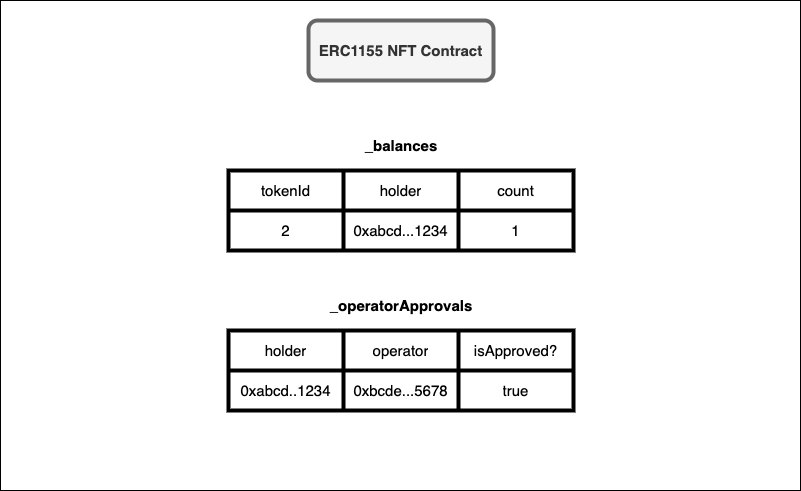

The diagram above was exported from draw.io. Its source (the exported page's mxGraphModel, read from the mxfile embedded in the PNG):
<mxGraphModel dx="1426" dy="744" grid="1" gridSize="10" guides="1" tooltips="1" connect="1" arrows="1" fold="1" page="1" pageScale="1" pageWidth="850" pageHeight="1100" math="0" shadow="0">
  <root>
    <mxCell id="0" />
    <mxCell id="1" parent="0" />
    <mxCell id="2" value="" style="rounded=0;whiteSpace=wrap;html=1;" vertex="1" parent="1">
      <mxGeometry x="25" y="320" width="800" height="490" as="geometry" />
    </mxCell>
    <mxCell id="3" value="&lt;b&gt;&lt;font style=&quot;font-size: 15px;&quot;&gt;ERC1155 NFT Contract&lt;/font&gt;&lt;/b&gt;" style="rounded=1;whiteSpace=wrap;html=1;strokeWidth=4;fillColor=#f5f5f5;fontColor=#333333;strokeColor=#666666;" vertex="1" parent="1">
      <mxGeometry x="333" y="340" width="185" height="60" as="geometry" />
    </mxCell>
    <mxCell id="4" value="" style="shape=table;startSize=0;container=1;collapsible=0;childLayout=tableLayout;rounded=1;strokeWidth=4;fontSize=15;swimlaneFillColor=default;" vertex="1" parent="1">
      <mxGeometry x="253" y="490" width="345" height="80" as="geometry" />
    </mxCell>
    <mxCell id="5" value="" style="shape=tableRow;horizontal=0;startSize=0;swimlaneHead=0;swimlaneBody=0;top=0;left=0;bottom=0;right=0;collapsible=0;dropTarget=0;fillColor=none;points=[[0,0.5],[1,0.5]];portConstraint=eastwest;rounded=1;strokeWidth=4;fontSize=15;" vertex="1" parent="4">
      <mxGeometry width="345" height="40" as="geometry" />
    </mxCell>
    <mxCell id="6" value="tokenId" style="shape=partialRectangle;html=1;whiteSpace=wrap;connectable=0;overflow=hidden;fillColor=none;top=0;left=0;bottom=0;right=0;pointerEvents=1;rounded=1;strokeWidth=4;fontSize=15;" vertex="1" parent="5">
      <mxGeometry width="115" height="40" as="geometry">
        <mxRectangle width="115" height="40" as="alternateBounds" />
      </mxGeometry>
    </mxCell>
    <mxCell id="7" value="holder" style="shape=partialRectangle;html=1;whiteSpace=wrap;connectable=0;overflow=hidden;fillColor=none;top=0;left=0;bottom=0;right=0;pointerEvents=1;rounded=1;strokeWidth=4;fontSize=15;" vertex="1" parent="5">
      <mxGeometry x="115" width="115" height="40" as="geometry">
        <mxRectangle width="115" height="40" as="alternateBounds" />
      </mxGeometry>
    </mxCell>
    <mxCell id="8" value="count" style="shape=partialRectangle;html=1;whiteSpace=wrap;connectable=0;overflow=hidden;fillColor=none;top=0;left=0;bottom=0;right=0;pointerEvents=1;rounded=1;strokeWidth=4;fontSize=15;" vertex="1" parent="5">
      <mxGeometry x="230" width="115" height="40" as="geometry">
        <mxRectangle width="115" height="40" as="alternateBounds" />
      </mxGeometry>
    </mxCell>
    <mxCell id="9" value="" style="shape=tableRow;horizontal=0;startSize=0;swimlaneHead=0;swimlaneBody=0;top=0;left=0;bottom=0;right=0;collapsible=0;dropTarget=0;fillColor=none;points=[[0,0.5],[1,0.5]];portConstraint=eastwest;rounded=1;strokeWidth=4;fontSize=15;" vertex="1" parent="4">
      <mxGeometry y="40" width="345" height="40" as="geometry" />
    </mxCell>
    <mxCell id="10" value="2" style="shape=partialRectangle;html=1;whiteSpace=wrap;connectable=0;overflow=hidden;fillColor=none;top=0;left=0;bottom=0;right=0;pointerEvents=1;rounded=1;strokeWidth=4;fontSize=15;" vertex="1" parent="9">
      <mxGeometry width="115" height="40" as="geometry">
        <mxRectangle width="115" height="40" as="alternateBounds" />
      </mxGeometry>
    </mxCell>
    <mxCell id="11" value="0xabcd...1234" style="shape=partialRectangle;html=1;whiteSpace=wrap;connectable=0;overflow=hidden;fillColor=none;top=0;left=0;bottom=0;right=0;pointerEvents=1;rounded=1;strokeWidth=4;fontSize=15;" vertex="1" parent="9">
      <mxGeometry x="115" width="115" height="40" as="geometry">
        <mxRectangle width="115" height="40" as="alternateBounds" />
      </mxGeometry>
    </mxCell>
    <mxCell id="12" value="1" style="shape=partialRectangle;html=1;whiteSpace=wrap;connectable=0;overflow=hidden;fillColor=none;top=0;left=0;bottom=0;right=0;pointerEvents=1;rounded=1;strokeWidth=4;fontSize=15;" vertex="1" parent="9">
      <mxGeometry x="230" width="115" height="40" as="geometry">
        <mxRectangle width="115" height="40" as="alternateBounds" />
      </mxGeometry>
    </mxCell>
    <mxCell id="13" value="&lt;b&gt;_balances&lt;/b&gt;" style="text;html=1;strokeColor=none;fillColor=none;align=center;verticalAlign=middle;whiteSpace=wrap;rounded=0;strokeWidth=4;fontSize=15;" vertex="1" parent="1">
      <mxGeometry x="395.5" y="450" width="60" height="30" as="geometry" />
    </mxCell>
    <mxCell id="14" value="" style="shape=table;startSize=0;container=1;collapsible=0;childLayout=tableLayout;rounded=1;strokeWidth=4;fontSize=15;swimlaneFillColor=default;" vertex="1" parent="1">
      <mxGeometry x="253" y="650" width="345" height="80" as="geometry" />
    </mxCell>
    <mxCell id="15" value="" style="shape=tableRow;horizontal=0;startSize=0;swimlaneHead=0;swimlaneBody=0;top=0;left=0;bottom=0;right=0;collapsible=0;dropTarget=0;fillColor=none;points=[[0,0.5],[1,0.5]];portConstraint=eastwest;rounded=1;strokeWidth=4;fontSize=15;" vertex="1" parent="14">
      <mxGeometry width="345" height="40" as="geometry" />
    </mxCell>
    <mxCell id="16" value="holder" style="shape=partialRectangle;html=1;whiteSpace=wrap;connectable=0;overflow=hidden;fillColor=none;top=0;left=0;bottom=0;right=0;pointerEvents=1;rounded=1;strokeWidth=4;fontSize=15;" vertex="1" parent="15">
      <mxGeometry width="115" height="40" as="geometry">
        <mxRectangle width="115" height="40" as="alternateBounds" />
      </mxGeometry>
    </mxCell>
    <mxCell id="17" value="operator" style="shape=partialRectangle;html=1;whiteSpace=wrap;connectable=0;overflow=hidden;fillColor=none;top=0;left=0;bottom=0;right=0;pointerEvents=1;rounded=1;strokeWidth=4;fontSize=15;" vertex="1" parent="15">
      <mxGeometry x="115" width="115" height="40" as="geometry">
        <mxRectangle width="115" height="40" as="alternateBounds" />
      </mxGeometry>
    </mxCell>
    <mxCell id="18" value="isApproved?" style="shape=partialRectangle;html=1;whiteSpace=wrap;connectable=0;overflow=hidden;fillColor=none;top=0;left=0;bottom=0;right=0;pointerEvents=1;rounded=1;strokeWidth=4;fontSize=15;" vertex="1" parent="15">
      <mxGeometry x="230" width="115" height="40" as="geometry">
        <mxRectangle width="115" height="40" as="alternateBounds" />
      </mxGeometry>
    </mxCell>
    <mxCell id="19" value="" style="shape=tableRow;horizontal=0;startSize=0;swimlaneHead=0;swimlaneBody=0;top=0;left=0;bottom=0;right=0;collapsible=0;dropTarget=0;fillColor=none;points=[[0,0.5],[1,0.5]];portConstraint=eastwest;rounded=1;strokeWidth=4;fontSize=15;" vertex="1" parent="14">
      <mxGeometry y="40" width="345" height="40" as="geometry" />
    </mxCell>
    <mxCell id="20" value="0xabcd..1234" style="shape=partialRectangle;html=1;whiteSpace=wrap;connectable=0;overflow=hidden;fillColor=none;top=0;left=0;bottom=0;right=0;pointerEvents=1;rounded=1;strokeWidth=4;fontSize=15;" vertex="1" parent="19">
      <mxGeometry width="115" height="40" as="geometry">
        <mxRectangle width="115" height="40" as="alternateBounds" />
      </mxGeometry>
    </mxCell>
    <mxCell id="21" value="0xbcde...5678" style="shape=partialRectangle;html=1;whiteSpace=wrap;connectable=0;overflow=hidden;fillColor=none;top=0;left=0;bottom=0;right=0;pointerEvents=1;rounded=1;strokeWidth=4;fontSize=15;" vertex="1" parent="19">
      <mxGeometry x="115" width="115" height="40" as="geometry">
        <mxRectangle width="115" height="40" as="alternateBounds" />
      </mxGeometry>
    </mxCell>
    <mxCell id="22" value="true" style="shape=partialRectangle;html=1;whiteSpace=wrap;connectable=0;overflow=hidden;fillColor=none;top=0;left=0;bottom=0;right=0;pointerEvents=1;rounded=1;strokeWidth=4;fontSize=15;" vertex="1" parent="19">
      <mxGeometry x="230" width="115" height="40" as="geometry">
        <mxRectangle width="115" height="40" as="alternateBounds" />
      </mxGeometry>
    </mxCell>
    <mxCell id="23" value="&lt;b&gt;_operatorApprovals&lt;/b&gt;" style="text;html=1;strokeColor=none;fillColor=none;align=center;verticalAlign=middle;whiteSpace=wrap;rounded=0;strokeWidth=4;fontSize=15;" vertex="1" parent="1">
      <mxGeometry x="395.5" y="610" width="60" height="30" as="geometry" />
    </mxCell>
  </root>
</mxGraphModel>